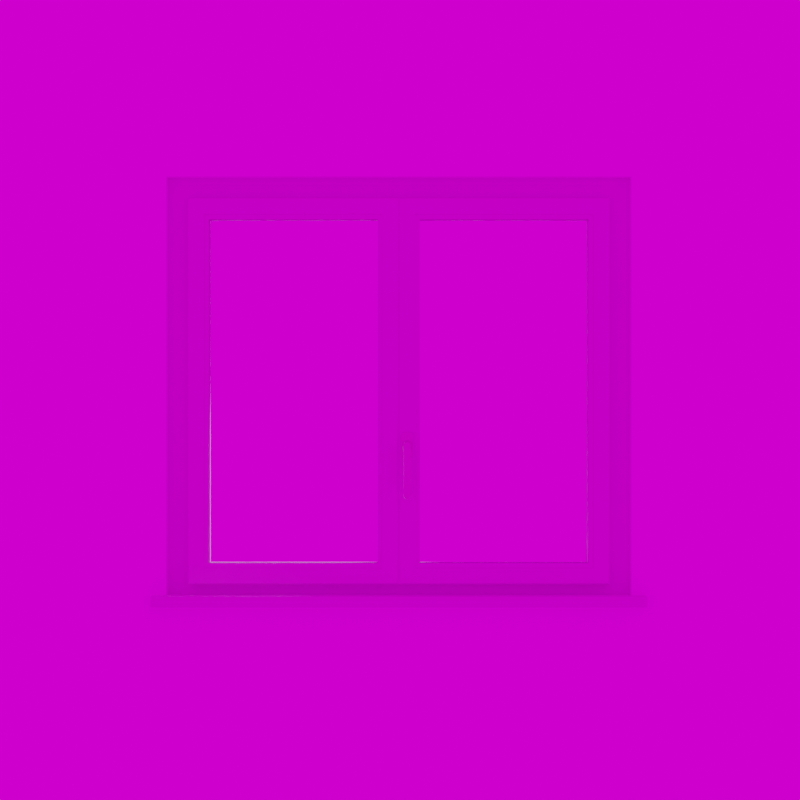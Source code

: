 # Source: synwin.blend  (saved by Blender 2.93.20; exported with 4.5.12 LTS)
import bpy
from mathutils import Matrix  # noqa: F401  (used for matrix-valued properties, if any)

bpy.ops.wm.read_factory_settings(use_empty=True)
scene = bpy.context.scene
scene.name = 'Scene'

# ---- collections
col_collection = bpy.data.collections.new('Collection'); scene.collection.children.link(col_collection)
col_archipack = bpy.data.collections.new('Archipack'); scene.collection.children.link(col_archipack)

# ---- images (referenced by path relative to the original .blend; pixels are not part of the script)
import os
ASSET_DIR = os.environ.get("B2B_ASSET_DIR", "")  # directory of the original .blend (textures are referenced by path, not embedded)
HERE = os.path.dirname(os.path.abspath(__file__))  # packed textures are extracted next to this script under _unpacked/

def load_image(name, relpath, width, height, colorspace="sRGB"):
    """Load a texture the original file referenced (path relative to the .blend, or extracted next to this script)."""
    p = next((c for c in (os.path.join(HERE, relpath), os.path.join(ASSET_DIR, relpath)) if relpath and os.path.exists(c)), "")
    if p:
        img = bpy.data.images.load(p, check_existing=True)
        img.name = name
    else:  # same state as the original file: an image datablock whose file is absent (Cycles renders it pink)
        img = bpy.data.images.new(name, width, height)
        img.source = "FILE"
        img.filepath = "//" + (relpath or name)
    img.colorspace_settings.name = colorspace
    return img
img_whitestuccowall03_4k_basecolor_png = load_image('WhiteStuccoWall03_4K_BaseColor.png', 'data/PBRS/walls/WhiteStuccoWall03_4K_BaseColor.png', 1024, 1024, 'sRGB')
img_cliffside_hdr = load_image('cliffside.hdr', 'cliffside.hdr', 1024, 1024, 'Linear Rec.709')

# ---- materials (node trees are filled in below, after node groups)
mat_window_inside = bpy.data.materials.new('Window_inside')
mat_window_inside.alpha_threshold = 0.0
mat_window_inside.pass_index = 14
mat_window_inside.roughness = 0.5
mat_window_outside = bpy.data.materials.new('Window_outside')
mat_window_outside.alpha_threshold = 0.0
mat_window_outside.pass_index = 16
mat_window_outside.roughness = 0.5
mat_window_glass = bpy.data.materials.new('Window_glass')
mat_window_glass.alpha_threshold = 0.0
mat_window_glass.pass_index = 13
mat_window_glass.diffuse_color = (0.6846, 0.8, 0.7175, 1.0)
mat_window_glass.roughness = 0.5
mat_window_glass.specular_intensity = 0.7971
mat_window_metal = bpy.data.materials.new('Window_metal')
mat_window_metal.alpha_threshold = 0.0
mat_window_metal.pass_index = 15
mat_window_metal.diffuse_color = (0.6846, 0.8, 0.7175, 1.0)
mat_window_metal.roughness = 0.5
mat_window_metal.specular_intensity = 0.7971
mat_window_stone = bpy.data.materials.new('Window_stone')
mat_window_stone.alpha_threshold = 0.0
mat_window_stone.pass_index = 17
mat_window_stone.roughness = 0.5
mat_window_blind = bpy.data.materials.new('Window_blind')
mat_window_blind.alpha_threshold = 0.0
mat_window_blind.pass_index = 12
mat_window_blind.diffuse_color = (0.2542, 0.0204, 0.0204, 1.0)
mat_window_blind.roughness = 0.5
mat_handle_inside = bpy.data.materials.new('Handle_inside')
mat_handle_inside.alpha_threshold = 0.0
mat_handle_inside.pass_index = 2
mat_handle_inside.diffuse_color = (0.6846, 0.8, 0.7175, 1.0)
mat_handle_inside.roughness = 0.5
mat_handle_inside.specular_intensity = 0.7971
mat_handle_outside = bpy.data.materials.new('Handle_outside')
mat_handle_outside.alpha_threshold = 0.0
mat_handle_outside.pass_index = 3
mat_handle_outside.diffuse_color = (0.6846, 0.8, 0.7175, 1.0)
mat_handle_outside.roughness = 0.5
mat_handle_outside.specular_intensity = 0.7971
mat_wall2_inside = bpy.data.materials.new('Wall2_inside')
mat_wall2_inside.alpha_threshold = 0.0
mat_wall2_inside.pass_index = 10
mat_wall2_inside.roughness = 0.5
mat_wall2_outside = bpy.data.materials.new('Wall2_outside')
mat_wall2_outside.alpha_threshold = 0.0
mat_wall2_outside.pass_index = 11
mat_wall2_outside.roughness = 0.5
mat_wall2_cuts = bpy.data.materials.new('Wall2_cuts')
mat_wall2_cuts.alpha_threshold = 0.0
mat_wall2_cuts.pass_index = 9
mat_wall2_cuts.roughness = 0.5
mat_wall2_alt1 = bpy.data.materials.new('Wall2_alt1')
mat_wall2_alt1.alpha_threshold = 0.0
mat_wall2_alt1.pass_index = 4
mat_wall2_alt1.roughness = 0.5
mat_wall2_alt2 = bpy.data.materials.new('Wall2_alt2')
mat_wall2_alt2.alpha_threshold = 0.0
mat_wall2_alt2.pass_index = 5
mat_wall2_alt2.roughness = 0.5
mat_wall2_alt3 = bpy.data.materials.new('Wall2_alt3')
mat_wall2_alt3.alpha_threshold = 0.0
mat_wall2_alt3.pass_index = 6
mat_wall2_alt3.roughness = 0.5
mat_wall2_alt4 = bpy.data.materials.new('Wall2_alt4')
mat_wall2_alt4.alpha_threshold = 0.0
mat_wall2_alt4.pass_index = 7
mat_wall2_alt4.roughness = 0.5
mat_wall2_alt5 = bpy.data.materials.new('Wall2_alt5')
mat_wall2_alt5.alpha_threshold = 0.0
mat_wall2_alt5.pass_index = 8
mat_wall2_alt5.roughness = 0.5

# ---- node groups
ng_auto_smooth = bpy.data.node_groups.new('Auto Smooth', 'GeometryNodeTree')
_s = ng_auto_smooth.interface.new_socket(name='Geometry', in_out='OUTPUT', socket_type='NodeSocketGeometry')
_s = ng_auto_smooth.interface.new_socket(name='Geometry', in_out='INPUT', socket_type='NodeSocketGeometry')
_s = ng_auto_smooth.interface.new_socket(name='Angle', in_out='INPUT', socket_type='NodeSocketFloat')
_s.subtype = 'ANGLE'
_s.min_value = 0.0
_s.max_value = 3.142
ng_auto_smooth.is_modifier = True
_N = ng_auto_smooth.nodes; _L = ng_auto_smooth.links
n0 = _N.new('NodeGroupOutput'); n0.name = 'Group Output'; n0.location = (480, -100)
n1 = _N.new('NodeGroupInput'); n1.name = 'Group Input'; n1.location = (-420, -300)
n2 = _N.new('NodeGroupInput'); n2.name = 'Group Input.001'; n2.location = (-60, -100)
n3 = _N.new('GeometryNodeSetShadeSmooth'); n3.name = 'Set Shade Smooth'; n3.location = (120, -100)
n3.domain = 'EDGE'
n4 = _N.new('GeometryNodeSetShadeSmooth'); n4.name = 'Set Shade Smooth.001'; n4.location = (300, -100)
n5 = _N.new('GeometryNodeInputMeshEdgeAngle'); n5.name = 'Edge Angle'; n5.location = (-420, -220)
n6 = _N.new('GeometryNodeInputEdgeSmooth'); n6.name = 'Is Edge Smooth'; n6.location = (-60, -160)
n7 = _N.new('GeometryNodeInputShadeSmooth'); n7.name = 'Is Face Smooth'; n7.location = (-240, -340)
n8 = _N.new('FunctionNodeBooleanMath'); n8.name = 'Boolean Math'; n8.location = (-60, -220)
n9 = _N.new('FunctionNodeCompare'); n9.name = 'Compare'; n9.location = (-240, -180)
n9.operation = 'LESS_EQUAL'
_L.new(n5.outputs[0], n9.inputs[0])
_L.new(n4.outputs[0], n0.inputs[0])
_L.new(n1.outputs[1], n9.inputs[1])
_L.new(n9.outputs[0], n8.inputs[0])
_L.new(n7.outputs[0], n8.inputs[1])
_L.new(n2.outputs[0], n3.inputs[0])
_L.new(n6.outputs[0], n3.inputs[1])
_L.new(n3.outputs[0], n4.inputs[0])
_L.new(n8.outputs[0], n3.inputs[2])
n0.is_active_output = True

# ---- material node trees
mat_window_inside.use_nodes = True; mat_window_inside.node_tree.nodes.clear()
_N = mat_window_inside.node_tree.nodes; _L = mat_window_inside.node_tree.links
n0 = _N.new('ShaderNodeOutputMaterial'); n0.name = 'Material Output'; n0.location = (300, 300)
n1 = _N.new('ShaderNodeBsdfDiffuse'); n1.name = 'Diffuse BSDF'; n1.location = (10, 300)
_L.new(n1.outputs[0], n0.inputs[0])
n0.is_active_output = True
mat_window_outside.use_nodes = True; mat_window_outside.node_tree.nodes.clear()
_N = mat_window_outside.node_tree.nodes; _L = mat_window_outside.node_tree.links
n0 = _N.new('ShaderNodeOutputMaterial'); n0.name = 'Material Output'; n0.location = (300, 300)
n1 = _N.new('ShaderNodeBsdfDiffuse'); n1.name = 'Diffuse BSDF'; n1.location = (10, 300)
_L.new(n1.outputs[0], n0.inputs[0])
n0.is_active_output = True
mat_window_glass.use_nodes = True; mat_window_glass.node_tree.nodes.clear()
_N = mat_window_glass.node_tree.nodes; _L = mat_window_glass.node_tree.links
n0 = _N.new('ShaderNodeOutputMaterial'); n0.name = 'Material Output'; n0.location = (47, 300)
n1 = _N.new('NodeUndefined'); n1.name = 'Output'; n1.location = (122, 615)
n2 = _N.new('NodeUndefined'); n2.name = 'Material'; n2.location = (-607, 605)
n2.inputs[0].default_value = (0.6846, 0.8, 0.7175, 1.0)
n2.inputs[1].default_value = (1.0, 1.0, 1.0, 1.0)
n2.inputs[2].default_value = 0.8
n2.inputs[3].default_value = (0.0, 0.0, 0.0)
n3 = _N.new('ShaderNodeBsdfGlass'); n3.name = 'Glass BSDF'; n3.location = (-408, 439)
n3.distribution = 'BECKMANN'
_L.new(n2.outputs[0], n1.inputs[0])
_L.new(n2.outputs[1], n1.inputs[1])
_L.new(n3.outputs[0], n0.inputs[0])
n0.is_active_output = True
mat_window_metal.use_nodes = True; mat_window_metal.node_tree.nodes.clear()
_N = mat_window_metal.node_tree.nodes; _L = mat_window_metal.node_tree.links
n0 = _N.new('ShaderNodeOutputMaterial'); n0.name = 'Material Output'; n0.location = (47, 300)
n1 = _N.new('NodeUndefined'); n1.name = 'Output'; n1.location = (122, 615)
n2 = _N.new('NodeUndefined'); n2.name = 'Material'; n2.location = (-607, 605)
n2.inputs[0].default_value = (0.6846, 0.8, 0.7175, 1.0)
n2.inputs[1].default_value = (1.0, 1.0, 1.0, 1.0)
n2.inputs[2].default_value = 0.8
n2.inputs[3].default_value = (0.0, 0.0, 0.0)
n3 = _N.new('ShaderNodeBsdfAnisotropic'); n3.name = 'Glossy BSDF'; n3.location = (-408, 439)
n3.distribution = 'GGX'
n3.inputs[0].default_value = (0.3687, 0.3687, 0.3687, 1.0)
n3.inputs[1].default_value = 0.5058
_L.new(n2.outputs[0], n1.inputs[0])
_L.new(n2.outputs[1], n1.inputs[1])
_L.new(n3.outputs[0], n0.inputs[0])
n0.is_active_output = True
mat_window_stone.use_nodes = True; mat_window_stone.node_tree.nodes.clear()
_N = mat_window_stone.node_tree.nodes; _L = mat_window_stone.node_tree.links
n0 = _N.new('ShaderNodeOutputMaterial'); n0.name = 'Material Output'; n0.location = (300, 300)
n1 = _N.new('ShaderNodeBsdfDiffuse'); n1.name = 'Diffuse BSDF'; n1.location = (10, 300)
_L.new(n1.outputs[0], n0.inputs[0])
n0.is_active_output = True
mat_window_blind.use_nodes = True; mat_window_blind.node_tree.nodes.clear()
_N = mat_window_blind.node_tree.nodes; _L = mat_window_blind.node_tree.links
n0 = _N.new('ShaderNodeOutputMaterial'); n0.name = 'Material Output'; n0.location = (300, 300)
n1 = _N.new('ShaderNodeBsdfDiffuse'); n1.name = 'Diffuse BSDF'; n1.location = (10, 300)
n1.inputs[0].default_value = (0.2542, 0.0204, 0.0204, 1.0)
_L.new(n1.outputs[0], n0.inputs[0])
n0.is_active_output = True
mat_handle_inside.use_nodes = True; mat_handle_inside.node_tree.nodes.clear()
_N = mat_handle_inside.node_tree.nodes; _L = mat_handle_inside.node_tree.links
n0 = _N.new('ShaderNodeOutputMaterial'); n0.name = 'Material Output'; n0.location = (47, 300)
n1 = _N.new('NodeUndefined'); n1.name = 'Output'; n1.location = (122, 615)
n2 = _N.new('ShaderNodeBsdfPrincipled'); n2.name = 'Principled BSDF'; n2.location = (-408, 439)
n2.width = 245
n2.distribution = 'GGX'
n2.subsurface_method = 'BURLEY'
n2.inputs[0].default_value = (0.7532, 0.8, 0.69, 1.0)
n2.inputs[1].default_value = 0.8465
n2.inputs[2].default_value = 0.2558
n2.inputs[9].default_value = (1.0, 1.0, 1.0)
n2.inputs[14].default_value = (0.981, 0.9846, 0.9761, 1.0)
n2.inputs[20].default_value = 0.0
n2.inputs[27].default_value = (0.0, 0.0, 0.0, 1.0)
n2.inputs[28].default_value = 1.0
n3 = _N.new('NodeUndefined'); n3.name = 'Material'; n3.location = (-607, 605)
n3.inputs[0].default_value = (0.6846, 0.8, 0.7175, 1.0)
n3.inputs[1].default_value = (1.0, 1.0, 1.0, 1.0)
n3.inputs[2].default_value = 0.8
n3.inputs[3].default_value = (0.0, 0.0, 0.0)
_L.new(n2.outputs[0], n0.inputs[0])
_L.new(n3.outputs[0], n1.inputs[0])
_L.new(n3.outputs[1], n1.inputs[1])
n0.is_active_output = True
mat_handle_outside.use_nodes = True; mat_handle_outside.node_tree.nodes.clear()
_N = mat_handle_outside.node_tree.nodes; _L = mat_handle_outside.node_tree.links
n0 = _N.new('ShaderNodeOutputMaterial'); n0.name = 'Material Output'; n0.location = (47, 300)
n1 = _N.new('NodeUndefined'); n1.name = 'Output'; n1.location = (122, 615)
n2 = _N.new('ShaderNodeBsdfPrincipled'); n2.name = 'Principled BSDF'; n2.location = (-408, 439)
n2.width = 245
n2.distribution = 'GGX'
n2.subsurface_method = 'BURLEY'
n2.inputs[0].default_value = (0.7532, 0.8, 0.69, 1.0)
n2.inputs[1].default_value = 0.8465
n2.inputs[2].default_value = 0.2558
n2.inputs[9].default_value = (1.0, 1.0, 1.0)
n2.inputs[14].default_value = (0.981, 0.9846, 0.9761, 1.0)
n2.inputs[20].default_value = 0.0
n2.inputs[27].default_value = (0.0, 0.0, 0.0, 1.0)
n2.inputs[28].default_value = 1.0
n3 = _N.new('NodeUndefined'); n3.name = 'Material'; n3.location = (-607, 605)
n3.inputs[0].default_value = (0.6846, 0.8, 0.7175, 1.0)
n3.inputs[1].default_value = (1.0, 1.0, 1.0, 1.0)
n3.inputs[2].default_value = 0.8
n3.inputs[3].default_value = (0.0, 0.0, 0.0)
_L.new(n2.outputs[0], n0.inputs[0])
_L.new(n3.outputs[0], n1.inputs[0])
_L.new(n3.outputs[1], n1.inputs[1])
n0.is_active_output = True
mat_wall2_inside.use_nodes = True; mat_wall2_inside.node_tree.nodes.clear()
_N = mat_wall2_inside.node_tree.nodes; _L = mat_wall2_inside.node_tree.links
n0 = _N.new('ShaderNodeOutputMaterial'); n0.name = 'Material Output'; n0.location = (300, 300)
n1 = _N.new('ShaderNodeBsdfDiffuse'); n1.name = 'Diffuse BSDF'; n1.location = (10, 300)
_L.new(n1.outputs[0], n0.inputs[0])
n0.is_active_output = True
mat_wall2_outside.use_nodes = True; mat_wall2_outside.node_tree.nodes.clear()
_N = mat_wall2_outside.node_tree.nodes; _L = mat_wall2_outside.node_tree.links
n0 = _N.new('ShaderNodeOutputMaterial'); n0.name = 'Material Output'; n0.location = (0, 0)
n1 = _N.new('ShaderNodeBsdfPrincipled'); n1.name = 'Principled BSDF'; n1.location = (0, 0)
n1.distribution = 'GGX'
n1.subsurface_method = 'BURLEY'
n1.inputs[3].default_value = 1.45
n1.inputs[27].default_value = (0.0, 0.0, 0.0, 1.0)
n1.inputs[28].default_value = 1.0
n2 = _N.new('ShaderNodeTexImage'); n2.name = 'Albedo'; n2.location = (0, 0)
n2.image = img_whitestuccowall03_4k_basecolor_png
_L.new(n1.outputs[0], n0.inputs[0])
_L.new(n2.outputs[0], n1.inputs[0])
n0.is_active_output = True
mat_wall2_cuts.use_nodes = True; mat_wall2_cuts.node_tree.nodes.clear()
_N = mat_wall2_cuts.node_tree.nodes; _L = mat_wall2_cuts.node_tree.links
n0 = _N.new('ShaderNodeOutputMaterial'); n0.name = 'Material Output'; n0.location = (300, 300)
n1 = _N.new('ShaderNodeBsdfDiffuse'); n1.name = 'Diffuse BSDF'; n1.location = (10, 300)
_L.new(n1.outputs[0], n0.inputs[0])
n0.is_active_output = True
mat_wall2_alt1.use_nodes = True; mat_wall2_alt1.node_tree.nodes.clear()
_N = mat_wall2_alt1.node_tree.nodes; _L = mat_wall2_alt1.node_tree.links
n0 = _N.new('ShaderNodeOutputMaterial'); n0.name = 'Material Output'; n0.location = (300, 300)
n1 = _N.new('ShaderNodeBsdfDiffuse'); n1.name = 'Diffuse BSDF'; n1.location = (10, 300)
_L.new(n1.outputs[0], n0.inputs[0])
n0.is_active_output = True
mat_wall2_alt2.use_nodes = True; mat_wall2_alt2.node_tree.nodes.clear()
_N = mat_wall2_alt2.node_tree.nodes; _L = mat_wall2_alt2.node_tree.links
n0 = _N.new('ShaderNodeOutputMaterial'); n0.name = 'Material Output'; n0.location = (300, 300)
n1 = _N.new('ShaderNodeBsdfDiffuse'); n1.name = 'Diffuse BSDF'; n1.location = (10, 300)
_L.new(n1.outputs[0], n0.inputs[0])
n0.is_active_output = True
mat_wall2_alt3.use_nodes = True; mat_wall2_alt3.node_tree.nodes.clear()
_N = mat_wall2_alt3.node_tree.nodes; _L = mat_wall2_alt3.node_tree.links
n0 = _N.new('ShaderNodeOutputMaterial'); n0.name = 'Material Output'; n0.location = (300, 300)
n1 = _N.new('ShaderNodeBsdfDiffuse'); n1.name = 'Diffuse BSDF'; n1.location = (10, 300)
_L.new(n1.outputs[0], n0.inputs[0])
n0.is_active_output = True
mat_wall2_alt4.use_nodes = True; mat_wall2_alt4.node_tree.nodes.clear()
_N = mat_wall2_alt4.node_tree.nodes; _L = mat_wall2_alt4.node_tree.links
n0 = _N.new('ShaderNodeOutputMaterial'); n0.name = 'Material Output'; n0.location = (300, 300)
n1 = _N.new('ShaderNodeBsdfDiffuse'); n1.name = 'Diffuse BSDF'; n1.location = (10, 300)
_L.new(n1.outputs[0], n0.inputs[0])
n0.is_active_output = True
mat_wall2_alt5.use_nodes = True; mat_wall2_alt5.node_tree.nodes.clear()
_N = mat_wall2_alt5.node_tree.nodes; _L = mat_wall2_alt5.node_tree.links
n0 = _N.new('ShaderNodeOutputMaterial'); n0.name = 'Material Output'; n0.location = (300, 300)
n1 = _N.new('ShaderNodeBsdfDiffuse'); n1.name = 'Diffuse BSDF'; n1.location = (10, 300)
_L.new(n1.outputs[0], n0.inputs[0])
n0.is_active_output = True

# ---- world
world_world = bpy.data.worlds.new('World'); scene.world = world_world
world_world.use_nodes = True; world_world.node_tree.nodes.clear()
_N = world_world.node_tree.nodes; _L = world_world.node_tree.links
n0 = _N.new('ShaderNodeOutputWorld'); n0.name = 'World Output'; n0.location = (315, 359)
n1 = _N.new('ShaderNodeBackground'); n1.name = 'Background'; n1.location = (151, 209)
n1.inputs[0].default_value = (0.05088, 0.05088, 0.05088, 1.0)
n2 = _N.new('ShaderNodeTexCoord'); n2.name = 'Texture Coordinate'; n2.location = (-588, 403)
n3 = _N.new('ShaderNodeMapping'); n3.name = 'Mapping'; n3.location = (-379, 442)
n3.inputs[2].default_value = (0.0, 0.0, 0.2182)
n4 = _N.new('ShaderNodeTexEnvironment'); n4.name = 'Environment Texture'; n4.location = (-150, 480)
n4.image = img_cliffside_hdr
_L.new(n4.outputs[0], n0.inputs[0])
_L.new(n2.outputs[0], n3.inputs[0])
_L.new(n3.outputs[0], n4.inputs[0])
n0.is_active_output = True
world_world.color = (0.05088, 0.05088, 0.05088)
world_world.use_sun_shadow = False
world_world.sun_shadow_jitter_overblur = 0.0

# ---- cameras
cam_camera = bpy.data.cameras.new('Camera')
cam_camera.clip_end = 100.0
cam_camera.lens = 88.0
cam_camera.ortho_scale = 7.314

# ---- lights
light_light = bpy.data.lights.new('Light', 'POINT')
light_light.transmission_factor = 0.0
light_light.energy = 1000.0
light_light.shadow_soft_size = 0.1
light_light.shadow_maximum_resolution = 0.006
light_light.use_absolute_resolution = True

# ---- meshes
me_archipack_snap_helper = bpy.data.meshes.new('Archipack_snap_helper')
me_archipack_snap_helper.from_pydata([(0.0, 0.0, 0.0)], [], [])
me_archipack_snap_helper.use_remesh_fix_poles = True
me_archipack_snap_helper.use_remesh_preserve_attributes = False
me_archipack_snap_helper.update()
me_window = bpy.data.meshes.new('Window')
me_window.from_pydata([(-0.6605, 0.0, 0.94), (-0.6605, 0.06, 0.94), (-0.6005, 0.06, 1.0), (-0.6005, 0.03, 1.0), (-0.5705, 0.03, 1.03), (-0.5705, 0.0, 1.03), (-0.6605, 0.0, 2.16), (-0.6605, 0.06, 2.16), (-0.6005, 0.06, 2.1), (-0.6005, 0.03, 2.1), (-0.5705, 0.03, 2.07), (-0.5705, 0.0, 2.07), (0.6605, 0.0, 2.16), (0.6605, 0.06, 2.16), (0.6005, 0.06, 2.1), (0.6005, 0.03, 2.1), (0.5705, 0.03, 2.07), (0.5705, 0.0, 2.07), (0.6605, 0.0, 0.94), (0.6605, 0.06, 0.94), (0.6005, 0.06, 1.0), (0.6005, 0.03, 1.0), (0.5705, 0.03, 1.03), (0.5705, 0.0, 1.03), (-0.6405, -0.14, 1.0), (-0.6405, -0.049, 1.0), (-0.6405, -0.009, 1.018), (-0.6405, 0.001, 1.018), (-0.6405, 0.001, 0.97), (-0.6405, -0.14, 0.97), (0.6405, -0.14, 1.0), (0.6405, -0.049, 1.0), (0.6405, -0.009, 1.018), (0.6405, 0.001, 1.018), (0.6405, 0.001, 0.97), (0.6405, -0.14, 0.97), (-0.7005, 0.14, 0.94), (-0.7005, 0.06, 0.94), (-0.7005, 0.06, 0.97), (-0.7005, 0.14, 0.97), (0.7005, 0.14, 0.94), (0.7005, 0.06, 0.94), (0.7005, 0.06, 0.97), (0.7005, 0.14, 0.97)], [], [(6, 7, 1, 0), (7, 8, 2, 1), (8, 9, 3, 2), (9, 10, 4, 3), (10, 11, 5, 4), (11, 6, 0, 5), (12, 13, 7, 6), (13, 14, 8, 7), (14, 15, 9, 8), (15, 16, 10, 9), (16, 17, 11, 10), (17, 12, 6, 11), (18, 19, 13, 12), (19, 20, 14, 13), (20, 21, 15, 14), (21, 22, 16, 15), (22, 23, 17, 16), (23, 18, 12, 17), (0, 1, 19, 18), (1, 2, 20, 19), (2, 3, 21, 20), (3, 4, 22, 21), (4, 5, 23, 22), (5, 0, 18, 23), (30, 31, 25, 24), (31, 32, 26, 25), (32, 33, 27, 26), (33, 34, 28, 27), (34, 35, 29, 28), (35, 30, 24, 29), (24, 25, 26, 27, 28, 29), (35, 34, 33, 32, 31, 30), (40, 41, 37, 36), (41, 42, 38, 37), (42, 43, 39, 38), (43, 40, 36, 39), (36, 37, 38, 39), (43, 42, 41, 40)])
me_window.polygons.foreach_set('use_smooth', [True] * 38)
me_window.polygons.foreach_set('material_index', [1, 1, 1, 1, 0, 0, 1, 1, 1, 1, 0, 0, 1, 1, 1, 1, 0, 0, 1, 1, 1, 1, 0, 0, 4, 3, 3, 4, 4, 4, 4, 4, 1, 1, 1, 1, 1, 1])
_uv = me_window.uv_layers.new(name='UVMap')
_uv.uv.foreach_set('vector', [0.0, 1.1, 0.06, 1.1, 0.06, 0.0, 0.0, 0.0, 0.06, 1.1, 0.12, 1.1, 0.12, 0.0, 0.06, 0.0, 0.12, 1.1, 0.15, 1.1, 0.15, 0.0, 0.12, 0.0, 0.15, 1.1, 0.18, 1.1, 0.18, 0.0, 0.15, 0.0, 0.18, 1.1, 0.21, 1.1, 0.21, 0.0, 0.18, 0.0, 0.21, 1.1, 0.3, 1.1, 0.3, 0.0, 0.21, 0.0, 0.0, 2.301, 0.06, 2.301, 0.06, 1.1, 0.0, 1.1, 0.06, 2.301, 0.12, 2.301, 0.12, 1.1, 0.06, 1.1, 0.12, 2.301, 0.15, 2.301, 0.15, 1.1, 0.12, 1.1, 0.15, 2.301, 0.18, 2.301, 0.18, 1.1, 0.15, 1.1, 0.18, 2.301, 0.21, 2.301, 0.21, 1.1, 0.18, 1.1, 0.21, 2.301, 0.3, 2.301, 0.3, 1.1, 0.21, 1.1, 0.0, 3.401, 0.06, 3.401, 0.06, 2.301, 0.0, 2.301, 0.06, 3.401, 0.12, 3.401, 0.12, 2.301, 0.06, 2.301, 0.12, 3.401, 0.15, 3.401, 0.15, 2.301, 0.12, 2.301, 0.15, 3.401, 0.18, 3.401, 0.18, 2.301, 0.15, 2.301, 0.18, 3.401, 0.21, 3.401, 0.21, 2.301, 0.18, 2.301, 0.21, 3.401, 0.3, 3.401, 0.3, 2.301, 0.21, 2.301, 0.0, 4.602, 0.06, 4.602, 0.06, 3.401, 0.0, 3.401, 0.06, 4.602, 0.12, 4.602, 0.12, 3.401, 0.06, 3.401, 0.12, 4.602, 0.15, 4.602, 0.15, 3.401, 0.12, 3.401, 0.15, 4.602, 0.18, 4.602, 0.18, 3.401, 0.15, 3.401, 0.18, 4.602, 0.21, 4.602, 0.21, 3.401, 0.18, 3.401, 0.21, 4.602, 0.3, 4.602, 0.3, 3.401, 0.21, 3.401, 0.0, 1.1, 0.091, 1.1, 0.091, 0.0, 0.0, 0.0, 0.091, 1.1, 0.1349, 1.1, 0.1349, 0.0, 0.091, 0.0, 0.1349, 1.1, 0.1449, 1.1, 0.1449, 0.0, 0.1349, 0.0, 0.1449, 1.1, 0.1929, 1.1, 0.1929, 0.0, 0.1449, 0.0, 0.1929, 1.1, 0.3339, 1.1, 0.3339, 0.0, 0.1929, 0.0, 0.3339, 1.1, 0.3639, 1.1, 0.3639, 0.0, 0.3339, 0.0, 0.0, -0.14, 0.0, -0.049, 0.018, -0.009, 0.018, 0.001, -0.03, 0.001, -0.03, -0.14, -0.03, -0.14, -0.03, 0.001, 0.018, 0.001, 0.018, -0.009, 0.0, -0.049, 0.0, -0.14, 0.0, 1.1, 0.08, 1.1, 0.08, 0.0, 0.0, 0.0, 0.08, 1.1, 0.11, 1.1, 0.11, 0.0, 0.08, 0.0, 0.11, 1.1, 0.19, 1.1, 0.19, 0.0, 0.11, 0.0, 0.19, 1.1, 0.22, 1.1, 0.22, 0.0, 0.19, 0.0, -0.06, 0.14, -0.06, 0.06, -0.03, 0.06, -0.03, 0.14, -0.03, 0.14, -0.03, 0.06, -0.06, 0.06, -0.06, 0.14])
me_window.materials.append(mat_window_inside)
me_window.materials.append(mat_window_outside)
me_window.materials.append(mat_window_glass)
me_window.materials.append(mat_window_metal)
me_window.materials.append(mat_window_stone)
me_window.materials.append(mat_window_blind)
me_window.use_remesh_fix_poles = True
me_window.use_remesh_preserve_attributes = False
me_window.update()
me_window_panel = bpy.data.meshes.new('Window Panel')
me_window_panel.from_pydata([(0.004, -0.06, 0.004), (0.0, -0.056, 0.0), (0.0, -0.03, 0.0), (0.0, -0.004, 0.0), (0.004, 0.0, 0.004), (0.045, 0.0, 0.045), (0.045, -0.004, 0.045), (0.06, -0.004, 0.06), (0.06, -0.025, 0.06), (0.06, -0.035, 0.06), (0.06, -0.056, 0.06), (0.045, -0.056, 0.045), (0.045, -0.06, 0.045), (0.004, -0.06, 1.096), (0.0, -0.056, 1.1), (0.0, -0.03, 1.1), (0.0, -0.004, 1.1), (0.004, 0.0, 1.096), (0.045, 0.0, 1.055), (0.045, -0.004, 1.055), (0.06, -0.004, 1.04), (0.06, -0.025, 1.04), (0.06, -0.035, 1.04), (0.06, -0.056, 1.04), (0.045, -0.056, 1.055), (0.045, -0.06, 1.055), (0.5965, -0.06, 1.096), (0.6005, -0.056, 1.1), (0.6005, -0.03, 1.1), (0.6005, -0.004, 1.1), (0.5965, 0.0, 1.096), (0.5555, 0.0, 1.055), (0.5555, -0.004, 1.055), (0.5405, -0.004, 1.04), (0.5405, -0.025, 1.04), (0.5405, -0.035, 1.04), (0.5405, -0.056, 1.04), (0.5555, -0.056, 1.055), (0.5555, -0.06, 1.055), (0.5965, -0.06, 0.004), (0.6005, -0.056, 0.0), (0.6005, -0.03, 0.0), (0.6005, -0.004, 0.0), (0.5965, 0.0, 0.004), (0.5555, 0.0, 0.045), (0.5555, -0.004, 0.045), (0.5405, -0.004, 0.06), (0.5405, -0.025, 0.06), (0.5405, -0.035, 0.06), (0.5405, -0.056, 0.06), (0.5555, -0.056, 0.045), (0.5555, -0.06, 0.045)], [], [(13, 14, 1, 0), (14, 15, 2, 1), (15, 16, 3, 2), (16, 17, 4, 3), (17, 18, 5, 4), (18, 19, 6, 5), (19, 20, 7, 6), (20, 21, 8, 7), (21, 22, 9, 8), (22, 23, 10, 9), (23, 24, 11, 10), (24, 25, 12, 11), (25, 13, 0, 12), (26, 27, 14, 13), (27, 28, 15, 14), (28, 29, 16, 15), (29, 30, 17, 16), (30, 31, 18, 17), (31, 32, 19, 18), (32, 33, 20, 19), (33, 34, 21, 20), (34, 35, 22, 21), (35, 36, 23, 22), (36, 37, 24, 23), (37, 38, 25, 24), (38, 26, 13, 25), (39, 40, 27, 26), (40, 41, 28, 27), (41, 42, 29, 28), (42, 43, 30, 29), (43, 44, 31, 30), (44, 45, 32, 31), (45, 46, 33, 32), (46, 47, 34, 33), (47, 48, 35, 34), (48, 49, 36, 35), (49, 50, 37, 36), (50, 51, 38, 37), (51, 39, 26, 38), (0, 1, 40, 39), (1, 2, 41, 40), (2, 3, 42, 41), (3, 4, 43, 42), (4, 5, 44, 43), (5, 6, 45, 44), (6, 7, 46, 45), (7, 8, 47, 46), (8, 9, 48, 47), (9, 10, 49, 48), (10, 11, 50, 49), (11, 12, 51, 50), (12, 0, 39, 51), (8, 21, 34, 47), (48, 35, 22, 9)])
me_window_panel.polygons.foreach_set('use_smooth', [True] * 54)
me_window_panel.polygons.foreach_set('material_index', [0, 0, 1, 1, 1, 1, 1, 1, 1, 0, 0, 0, 0, 0, 0, 1, 1, 1, 1, 1, 1, 1, 0, 0, 0, 0, 0, 0, 1, 1, 1, 1, 1, 1, 1, 0, 0, 0, 0, 0, 0, 1, 1, 1, 1, 1, 1, 1, 0, 0, 0, 0, 2, 2])
_uv = me_window_panel.uv_layers.new(name='UVMap')
_uv.uv.foreach_set('vector', [0.0, 1.1, 0.005657, 1.1, 0.005657, 0.0, 0.0, 0.0, 0.005657, 1.1, 0.03166, 1.1, 0.03166, 0.0, 0.005657, 0.0, 0.03166, 1.1, 0.05766, 1.1, 0.05766, 0.0, 0.03166, 0.0, 0.05766, 1.1, 0.06331, 1.1, 0.06331, 0.0, 0.05766, 0.0, 0.06331, 1.1, 0.1043, 1.1, 0.1043, 0.0, 0.06331, 0.0, 0.1043, 1.1, 0.1083, 1.1, 0.1083, 0.0, 0.1043, 0.0, 0.1083, 1.1, 0.1233, 1.1, 0.1233, 0.0, 0.1083, 0.0, 0.1233, 1.1, 0.1443, 1.1, 0.1443, 0.0, 0.1233, 0.0, 0.1443, 1.1, 0.1543, 1.1, 0.1543, 0.0, 0.1443, 0.0, 0.1543, 1.1, 0.1753, 1.1, 0.1753, 0.0, 0.1543, 0.0, 0.1753, 1.1, 0.1903, 1.1, 0.1903, 0.0, 0.1753, 0.0, 0.1903, 1.1, 0.1943, 1.1, 0.1943, 0.0, 0.1903, 0.0, 0.1943, 1.1, 0.2353, 1.1, 0.2353, 0.0, 0.1943, 0.0, 0.0, 1.701, 0.005657, 1.701, 0.005657, 1.1, 0.0, 1.1, 0.005657, 1.701, 0.03166, 1.701, 0.03166, 1.1, 0.005657, 1.1, 0.03166, 1.701, 0.05766, 1.701, 0.05766, 1.1, 0.03166, 1.1, 0.05766, 1.701, 0.06331, 1.701, 0.06331, 1.1, 0.05766, 1.1, 0.06331, 1.701, 0.1043, 1.701, 0.1043, 1.1, 0.06331, 1.1, 0.1043, 1.701, 0.1083, 1.701, 0.1083, 1.1, 0.1043, 1.1, 0.1083, 1.701, 0.1233, 1.701, 0.1233, 1.1, 0.1083, 1.1, 0.1233, 1.701, 0.1443, 1.701, 0.1443, 1.1, 0.1233, 1.1, 0.1443, 1.701, 0.1543, 1.701, 0.1543, 1.1, 0.1443, 1.1, 0.1543, 1.701, 0.1753, 1.701, 0.1753, 1.1, 0.1543, 1.1, 0.1753, 1.701, 0.1903, 1.701, 0.1903, 1.1, 0.1753, 1.1, 0.1903, 1.701, 0.1943, 1.701, 0.1943, 1.1, 0.1903, 1.1, 0.1943, 1.701, 0.2353, 1.701, 0.2353, 1.1, 0.1943, 1.1, 0.0, 2.801, 0.005657, 2.801, 0.005657, 1.701, 0.0, 1.701, 0.005657, 2.801, 0.03166, 2.801, 0.03166, 1.701, 0.005657, 1.701, 0.03166, 2.801, 0.05766, 2.801, 0.05766, 1.701, 0.03166, 1.701, 0.05766, 2.801, 0.06331, 2.801, 0.06331, 1.701, 0.05766, 1.701, 0.06331, 2.801, 0.1043, 2.801, 0.1043, 1.701, 0.06331, 1.701, 0.1043, 2.801, 0.1083, 2.801, 0.1083, 1.701, 0.1043, 1.701, 0.1083, 2.801, 0.1233, 2.801, 0.1233, 1.701, 0.1083, 1.701, 0.1233, 2.801, 0.1443, 2.801, 0.1443, 1.701, 0.1233, 1.701, 0.1443, 2.801, 0.1543, 2.801, 0.1543, 1.701, 0.1443, 1.701, 0.1543, 2.801, 0.1753, 2.801, 0.1753, 1.701, 0.1543, 1.701, 0.1753, 2.801, 0.1903, 2.801, 0.1903, 1.701, 0.1753, 1.701, 0.1903, 2.801, 0.1943, 2.801, 0.1943, 1.701, 0.1903, 1.701, 0.1943, 2.801, 0.2353, 2.801, 0.2353, 1.701, 0.1943, 1.701, 0.0, 3.401, 0.005657, 3.401, 0.005657, 2.801, 0.0, 2.801, 0.005657, 3.401, 0.03166, 3.401, 0.03166, 2.801, 0.005657, 2.801, 0.03166, 3.401, 0.05766, 3.401, 0.05766, 2.801, 0.03166, 2.801, 0.05766, 3.401, 0.06331, 3.401, 0.06331, 2.801, 0.05766, 2.801, 0.06331, 3.401, 0.1043, 3.401, 0.1043, 2.801, 0.06331, 2.801, 0.1043, 3.401, 0.1083, 3.401, 0.1083, 2.801, 0.1043, 2.801, 0.1083, 3.401, 0.1233, 3.401, 0.1233, 2.801, 0.1083, 2.801, 0.1233, 3.401, 0.1443, 3.401, 0.1443, 2.801, 0.1233, 2.801, 0.1443, 3.401, 0.1543, 3.401, 0.1543, 2.801, 0.1443, 2.801, 0.1543, 3.401, 0.1753, 3.401, 0.1753, 2.801, 0.1543, 2.801, 0.1753, 3.401, 0.1903, 3.401, 0.1903, 2.801, 0.1753, 2.801, 0.1903, 3.401, 0.1943, 3.401, 0.1943, 2.801, 0.1903, 2.801, 0.1943, 3.401, 0.2353, 3.401, 0.2353, 2.801, 0.1943, 2.801, 0.06, 0.06, 0.06, 1.04, 0.5405, 1.04, 0.5405, 0.06, 0.5405, 0.06, 0.5405, 1.04, 0.06, 1.04, 0.06, 0.06])
me_window_panel.materials.append(mat_window_inside)
me_window_panel.materials.append(mat_window_outside)
me_window_panel.materials.append(mat_window_glass)
me_window_panel.materials.append(mat_window_metal)
me_window_panel.materials.append(mat_window_stone)
me_window_panel.materials.append(mat_window_blind)
me_window_panel.use_remesh_fix_poles = True
me_window_panel.use_remesh_preserve_attributes = False
me_window_panel.update()
me_handle = bpy.data.meshes.new('Handle')
me_handle.from_pydata([(-0.01, 0.003, 0.011), (-0.013, 0.0, -0.042), (-0.018, 0.003, 0.03), (-0.01, 0.003, -0.01), (-0.018, 0.003, -0.038), (0.01, 0.003, 0.011), (0.018, 0.003, 0.03), (0.018, 0.003, -0.038), (0.01, 0.003, -0.01), (-0.018, 0.004, -0.038), (-0.018, 0.004, 0.03), (0.018, 0.004, -0.038), (0.018, 0.004, 0.03), (-0.01, 0.039, -0.01), (-0.01, 0.025, 0.011), (0.01, 0.036, -0.01), (0.01, 0.025, 0.011), (-0.017, 0.049, -0.01), (-0.01, 0.034, 0.011), (0.017, 0.049, -0.01), (0.01, 0.034, 0.011), (0.0, 0.041, -0.048), (0.013, 0.003, 0.033), (0.019, 0.057, -0.048), (-0.019, 0.057, -0.048), (-0.018, 0.0, 0.03), (0.013, 0.0, -0.042), (0.013, 0.004, -0.042), (-0.018, 0.0, -0.038), (0.018, 0.0, 0.03), (0.018, 0.0, -0.038), (0.001, 0.041, -0.126), (-0.013, 0.004, 0.033), (0.019, 0.056, -0.126), (-0.019, 0.056, -0.126), (0.001, 0.036, -0.16), (-0.013, 0.003, 0.033), (0.019, 0.051, -0.16), (-0.019, 0.051, -0.16), (-0.01, 0.006, 0.011), (0.01, 0.006, 0.011), (0.01, 0.006, -0.01), (-0.01, 0.006, -0.01), (-0.01, 0.025, 0.011), (0.01, 0.025, 0.011), (0.01, 0.035, -0.01), (-0.01, 0.038, -0.01), (0.013, 0.003, -0.042), (-0.013, 0.0, 0.033), (-0.013, 0.004, -0.042), (-0.013, 0.003, -0.042), (0.013, 0.004, 0.033), (0.013, 0.0, 0.033)], [], [(4, 2, 10, 9), (6, 12, 51, 22), (10, 2, 36, 32), (2, 25, 48, 36), (27, 47, 50, 49), (7, 30, 26, 47), (28, 4, 50, 1), (12, 10, 32, 51), (16, 14, 43, 44), (9, 10, 0, 3), (12, 11, 8, 5), (11, 9, 3, 8), (10, 12, 5, 0), (23, 24, 17, 19), (15, 16, 44, 45), (13, 15, 45, 46), (14, 13, 46, 43), (20, 19, 17, 18), (18, 17, 13, 14), (20, 18, 14, 16), (19, 20, 16, 15), (31, 33, 23, 21), (21, 15, 13), (24, 21, 13, 17), (21, 23, 19, 15), (9, 11, 27, 49), (26, 1, 50, 47), (4, 9, 49, 50), (29, 6, 22, 52), (35, 37, 33, 31), (48, 52, 22, 36), (34, 31, 21, 24), (33, 34, 24, 23), (38, 37, 35), (22, 51, 32, 36), (38, 35, 31, 34), (37, 38, 34, 33), (39, 42, 3, 0), (42, 41, 8, 3), (41, 40, 5, 8), (40, 39, 0, 5), (43, 46, 42, 39), (46, 45, 41, 42), (45, 44, 40, 41), (44, 43, 39, 40), (28, 25, 2, 4), (12, 6, 7, 11), (7, 6, 29, 30), (11, 7, 47, 27)])
me_handle.polygons.foreach_set('use_smooth', [True] * 49)
me_handle.materials.append(mat_handle_inside)
me_handle.materials.append(mat_handle_outside)
me_handle.use_remesh_fix_poles = True
me_handle.use_remesh_preserve_attributes = False
me_handle.update()
me_window_panel_001 = bpy.data.meshes.new('Window Panel.001')
me_window_panel_001.from_pydata([(-0.5965, -0.06, 0.004), (-0.6005, -0.056, 0.0), (-0.6005, -0.03, 0.0), (-0.6005, -0.004, 0.0), (-0.5965, 0.0, 0.004), (-0.5555, 0.0, 0.045), (-0.5555, -0.004, 0.045), (-0.5405, -0.004, 0.06), (-0.5405, -0.025, 0.06), (-0.5405, -0.035, 0.06), (-0.5405, -0.056, 0.06), (-0.5555, -0.056, 0.045), (-0.5555, -0.06, 0.045), (-0.5965, -0.06, 1.096), (-0.6005, -0.056, 1.1), (-0.6005, -0.03, 1.1), (-0.6005, -0.004, 1.1), (-0.5965, 0.0, 1.096), (-0.5555, 0.0, 1.055), (-0.5555, -0.004, 1.055), (-0.5405, -0.004, 1.04), (-0.5405, -0.025, 1.04), (-0.5405, -0.035, 1.04), (-0.5405, -0.056, 1.04), (-0.5555, -0.056, 1.055), (-0.5555, -0.06, 1.055), (-0.004, -0.06, 1.096), (0.0, -0.056, 1.1), (0.0, -0.03, 1.1), (0.0, -0.004, 1.1), (-0.004, 0.0, 1.096), (-0.045, 0.0, 1.055), (-0.045, -0.004, 1.055), (-0.06, -0.004, 1.04), (-0.06, -0.025, 1.04), (-0.06, -0.035, 1.04), (-0.06, -0.056, 1.04), (-0.045, -0.056, 1.055), (-0.045, -0.06, 1.055), (-0.004, -0.06, 0.004), (0.0, -0.056, 0.0), (0.0, -0.03, 0.0), (0.0, -0.004, 0.0), (-0.004, 0.0, 0.004), (-0.045, 0.0, 0.045), (-0.045, -0.004, 0.045), (-0.06, -0.004, 0.06), (-0.06, -0.025, 0.06), (-0.06, -0.035, 0.06), (-0.06, -0.056, 0.06), (-0.045, -0.056, 0.045), (-0.045, -0.06, 0.045)], [], [(13, 14, 1, 0), (14, 15, 2, 1), (15, 16, 3, 2), (16, 17, 4, 3), (17, 18, 5, 4), (18, 19, 6, 5), (19, 20, 7, 6), (20, 21, 8, 7), (21, 22, 9, 8), (22, 23, 10, 9), (23, 24, 11, 10), (24, 25, 12, 11), (25, 13, 0, 12), (26, 27, 14, 13), (27, 28, 15, 14), (28, 29, 16, 15), (29, 30, 17, 16), (30, 31, 18, 17), (31, 32, 19, 18), (32, 33, 20, 19), (33, 34, 21, 20), (34, 35, 22, 21), (35, 36, 23, 22), (36, 37, 24, 23), (37, 38, 25, 24), (38, 26, 13, 25), (39, 40, 27, 26), (40, 41, 28, 27), (41, 42, 29, 28), (42, 43, 30, 29), (43, 44, 31, 30), (44, 45, 32, 31), (45, 46, 33, 32), (46, 47, 34, 33), (47, 48, 35, 34), (48, 49, 36, 35), (49, 50, 37, 36), (50, 51, 38, 37), (51, 39, 26, 38), (0, 1, 40, 39), (1, 2, 41, 40), (2, 3, 42, 41), (3, 4, 43, 42), (4, 5, 44, 43), (5, 6, 45, 44), (6, 7, 46, 45), (7, 8, 47, 46), (8, 9, 48, 47), (9, 10, 49, 48), (10, 11, 50, 49), (11, 12, 51, 50), (12, 0, 39, 51), (8, 21, 34, 47), (48, 35, 22, 9)])
me_window_panel_001.polygons.foreach_set('use_smooth', [True] * 54)
me_window_panel_001.polygons.foreach_set('material_index', [0, 0, 1, 1, 1, 1, 1, 1, 1, 0, 0, 0, 0, 0, 0, 1, 1, 1, 1, 1, 1, 1, 0, 0, 0, 0, 0, 0, 1, 1, 1, 1, 1, 1, 1, 0, 0, 0, 0, 0, 0, 1, 1, 1, 1, 1, 1, 1, 0, 0, 0, 0, 2, 2])
_uv = me_window_panel_001.uv_layers.new(name='UVMap')
_uv.uv.foreach_set('vector', [0.0, 1.1, 0.005657, 1.1, 0.005657, 0.0, 0.0, 0.0, 0.005657, 1.1, 0.03166, 1.1, 0.03166, 0.0, 0.005657, 0.0, 0.03166, 1.1, 0.05766, 1.1, 0.05766, 0.0, 0.03166, 0.0, 0.05766, 1.1, 0.06331, 1.1, 0.06331, 0.0, 0.05766, 0.0, 0.06331, 1.1, 0.1043, 1.1, 0.1043, 0.0, 0.06331, 0.0, 0.1043, 1.1, 0.1083, 1.1, 0.1083, 0.0, 0.1043, 0.0, 0.1083, 1.1, 0.1233, 1.1, 0.1233, 0.0, 0.1083, 0.0, 0.1233, 1.1, 0.1443, 1.1, 0.1443, 0.0, 0.1233, 0.0, 0.1443, 1.1, 0.1543, 1.1, 0.1543, 0.0, 0.1443, 0.0, 0.1543, 1.1, 0.1753, 1.1, 0.1753, 0.0, 0.1543, 0.0, 0.1753, 1.1, 0.1903, 1.1, 0.1903, 0.0, 0.1753, 0.0, 0.1903, 1.1, 0.1943, 1.1, 0.1943, 0.0, 0.1903, 0.0, 0.1943, 1.1, 0.2353, 1.1, 0.2353, 0.0, 0.1943, 0.0, 0.0, 1.701, 0.005657, 1.701, 0.005657, 1.1, 0.0, 1.1, 0.005657, 1.701, 0.03166, 1.701, 0.03166, 1.1, 0.005657, 1.1, 0.03166, 1.701, 0.05766, 1.701, 0.05766, 1.1, 0.03166, 1.1, 0.05766, 1.701, 0.06331, 1.701, 0.06331, 1.1, 0.05766, 1.1, 0.06331, 1.701, 0.1043, 1.701, 0.1043, 1.1, 0.06331, 1.1, 0.1043, 1.701, 0.1083, 1.701, 0.1083, 1.1, 0.1043, 1.1, 0.1083, 1.701, 0.1233, 1.701, 0.1233, 1.1, 0.1083, 1.1, 0.1233, 1.701, 0.1443, 1.701, 0.1443, 1.1, 0.1233, 1.1, 0.1443, 1.701, 0.1543, 1.701, 0.1543, 1.1, 0.1443, 1.1, 0.1543, 1.701, 0.1753, 1.701, 0.1753, 1.1, 0.1543, 1.1, 0.1753, 1.701, 0.1903, 1.701, 0.1903, 1.1, 0.1753, 1.1, 0.1903, 1.701, 0.1943, 1.701, 0.1943, 1.1, 0.1903, 1.1, 0.1943, 1.701, 0.2353, 1.701, 0.2353, 1.1, 0.1943, 1.1, 0.0, 2.801, 0.005657, 2.801, 0.005657, 1.701, 0.0, 1.701, 0.005657, 2.801, 0.03166, 2.801, 0.03166, 1.701, 0.005657, 1.701, 0.03166, 2.801, 0.05766, 2.801, 0.05766, 1.701, 0.03166, 1.701, 0.05766, 2.801, 0.06331, 2.801, 0.06331, 1.701, 0.05766, 1.701, 0.06331, 2.801, 0.1043, 2.801, 0.1043, 1.701, 0.06331, 1.701, 0.1043, 2.801, 0.1083, 2.801, 0.1083, 1.701, 0.1043, 1.701, 0.1083, 2.801, 0.1233, 2.801, 0.1233, 1.701, 0.1083, 1.701, 0.1233, 2.801, 0.1443, 2.801, 0.1443, 1.701, 0.1233, 1.701, 0.1443, 2.801, 0.1543, 2.801, 0.1543, 1.701, 0.1443, 1.701, 0.1543, 2.801, 0.1753, 2.801, 0.1753, 1.701, 0.1543, 1.701, 0.1753, 2.801, 0.1903, 2.801, 0.1903, 1.701, 0.1753, 1.701, 0.1903, 2.801, 0.1943, 2.801, 0.1943, 1.701, 0.1903, 1.701, 0.1943, 2.801, 0.2353, 2.801, 0.2353, 1.701, 0.1943, 1.701, 0.0, 3.401, 0.005657, 3.401, 0.005657, 2.801, 0.0, 2.801, 0.005657, 3.401, 0.03166, 3.401, 0.03166, 2.801, 0.005657, 2.801, 0.03166, 3.401, 0.05766, 3.401, 0.05766, 2.801, 0.03166, 2.801, 0.05766, 3.401, 0.06331, 3.401, 0.06331, 2.801, 0.05766, 2.801, 0.06331, 3.401, 0.1043, 3.401, 0.1043, 2.801, 0.06331, 2.801, 0.1043, 3.401, 0.1083, 3.401, 0.1083, 2.801, 0.1043, 2.801, 0.1083, 3.401, 0.1233, 3.401, 0.1233, 2.801, 0.1083, 2.801, 0.1233, 3.401, 0.1443, 3.401, 0.1443, 2.801, 0.1233, 2.801, 0.1443, 3.401, 0.1543, 3.401, 0.1543, 2.801, 0.1443, 2.801, 0.1543, 3.401, 0.1753, 3.401, 0.1753, 2.801, 0.1543, 2.801, 0.1753, 3.401, 0.1903, 3.401, 0.1903, 2.801, 0.1753, 2.801, 0.1903, 3.401, 0.1943, 3.401, 0.1943, 2.801, 0.1903, 2.801, 0.1943, 3.401, 0.2353, 3.401, 0.2353, 2.801, 0.1943, 2.801, -0.5405, 0.06, -0.5405, 1.04, -0.06, 1.04, -0.06, 0.06, -0.06, 0.06, -0.06, 1.04, -0.5405, 1.04, -0.5405, 0.06])
me_window_panel_001.materials.append(mat_window_inside)
me_window_panel_001.materials.append(mat_window_outside)
me_window_panel_001.materials.append(mat_window_glass)
me_window_panel_001.materials.append(mat_window_metal)
me_window_panel_001.materials.append(mat_window_stone)
me_window_panel_001.materials.append(mat_window_blind)
me_window_panel_001.use_remesh_fix_poles = True
me_window_panel_001.use_remesh_preserve_attributes = False
me_window_panel_001.update()
me_wall = bpy.data.meshes.new('Wall')
me_wall.from_pydata([(0.0, 0.0, 0.0), (0.0, 0.0, 2.7), (-8.742e-08, 2.0, 0.0), (-8.742e-08, 2.0, 2.7)], [], [(0, 2, 3, 1)])
me_wall.polygons.foreach_set('use_smooth', [True] * 1)
_uv = me_wall.uv_layers.new(name='UVMap')
_uv.uv.foreach_set('vector', [0.999, 0.001001, 0.001001, 0.001001, 0.001001, 0.999, 0.999, 0.999])
me_wall.materials.append(mat_wall2_inside)
me_wall.materials.append(mat_wall2_outside)
me_wall.materials.append(mat_wall2_cuts)
me_wall.materials.append(mat_wall2_alt1)
me_wall.materials.append(mat_wall2_alt2)
me_wall.materials.append(mat_wall2_alt3)
me_wall.materials.append(mat_wall2_alt4)
me_wall.materials.append(mat_wall2_outside)
me_wall.use_remesh_fix_poles = True
me_wall.use_remesh_preserve_attributes = False
me_wall.update()
me_hole = bpy.data.meshes.new('hole')
me_hole.from_pydata([(-0.6005, -0.2, 0.97), (-0.6005, 0.0, 0.97), (-0.6605, 0.0, 0.94), (-0.6605, 0.2, 0.94), (-0.6005, -0.2, 2.1), (-0.6005, 0.0, 2.1), (-0.6605, 0.0, 2.16), (-0.6605, 0.2, 2.16), (0.6005, -0.2, 2.1), (0.6005, 0.0, 2.1), (0.6605, 0.0, 2.16), (0.6605, 0.2, 2.16), (0.6005, -0.2, 0.97), (0.6005, 0.0, 0.97), (0.6605, 0.0, 0.94), (0.6605, 0.2, 0.94)], [], [(4, 5, 1, 0), (5, 6, 2, 1), (6, 7, 3, 2), (8, 9, 5, 4), (9, 10, 6, 5), (10, 11, 7, 6), (12, 13, 9, 8), (13, 14, 10, 9), (14, 15, 11, 10), (0, 1, 13, 12), (1, 2, 14, 13), (2, 3, 15, 14), (3, 7, 11, 15), (12, 8, 4, 0)])
me_hole.polygons.foreach_set('use_smooth', [True] * 14)
me_hole.polygons.foreach_set('material_index', [0, 0, 1, 0, 0, 1, 0, 0, 1, 0, 0, 1, 2, 2])
_uv = me_hole.uv_layers.new(name='UVMap')
_uv.uv.foreach_set('vector', [0.0, 1.1, 0.2, 1.1, 0.2, 0.0, 0.0, 0.0, 0.2, 1.1, 0.26, 1.1, 0.26, 0.0, 0.2, 0.0, 0.26, 1.1, 0.46, 1.1, 0.46, 0.0, 0.26, 0.0, 0.0, 2.301, 0.2, 2.301, 0.2, 1.1, 0.0, 1.1, 0.2, 2.301, 0.26, 2.301, 0.26, 1.1, 0.2, 1.1, 0.26, 2.301, 0.46, 2.301, 0.46, 1.1, 0.26, 1.1, 0.0, 3.401, 0.2, 3.401, 0.2, 2.301, 0.0, 2.301, 0.2, 3.401, 0.26, 3.401, 0.26, 2.301, 0.2, 2.301, 0.26, 3.401, 0.46, 3.401, 0.46, 2.301, 0.26, 2.301, 0.0, 4.602, 0.2, 4.602, 0.2, 3.401, 0.0, 3.401, 0.2, 4.602, 0.26, 4.602, 0.26, 3.401, 0.2, 3.401, 0.26, 4.602, 0.46, 4.602, 0.46, 3.401, 0.26, 3.401, -0.5405, 0.06, -0.5405, 1.04, 0.5405, 1.04, 0.5405, 0.06, 0.5405, 0.06, 0.5405, 1.04, -0.5405, 1.04, -0.5405, 0.06])
me_hole.materials.append(mat_wall2_inside)
me_hole.materials.append(mat_wall2_outside)
me_hole.materials.append(mat_wall2_cuts)
me_hole.materials.append(mat_wall2_alt1)
me_hole.materials.append(mat_wall2_alt2)
me_hole.materials.append(mat_wall2_alt3)
me_hole.materials.append(mat_wall2_alt4)
me_hole.materials.append(mat_wall2_alt5)
me_hole.use_remesh_fix_poles = True
me_hole.use_remesh_preserve_attributes = False
me_hole.update()
me_autoboolean = bpy.data.meshes.new('AutoBoolean')
me_autoboolean.from_pydata([], [], [])
me_autoboolean.materials.append(mat_wall2_inside)
me_autoboolean.materials.append(mat_wall2_outside)
me_autoboolean.materials.append(mat_wall2_cuts)
me_autoboolean.materials.append(mat_wall2_alt1)
me_autoboolean.materials.append(mat_wall2_alt2)
me_autoboolean.materials.append(mat_wall2_alt3)
me_autoboolean.materials.append(mat_wall2_alt4)
me_autoboolean.materials.append(mat_wall2_alt5)
me_autoboolean.use_remesh_fix_poles = True
me_autoboolean.use_remesh_preserve_attributes = False
me_autoboolean.update()
me_reference = bpy.data.meshes.new('Reference')
me_reference.from_pydata([(-0.25, 0.25, 0.0), (0.25, 0.25, 0.0), (-0.25, -0.25, 0.0), (0.25, -0.25, 0.0), (0.0, 0.0, 0.487), (-0.107, 0.107, 0.216), (0.108, 0.107, 0.216), (-0.107, -0.107, 0.216), (0.108, -0.107, 0.216), (-0.05, 0.05, 0.5), (0.05, 0.05, 0.5), (0.05, -0.05, 0.5), (-0.05, -0.05, 0.5), (-0.193, 0.193, 0.0), (0.193, 0.193, 0.0), (0.193, -0.193, 0.0), (-0.193, -0.193, 0.0), (0.0, 0.0, 0.8), (0.0, 0.8, 0.0), (0.0, 0.0, 0.0), (0.0, 0.0, 0.0), (0.05, 0.05, 0.674), (-0.05, 0.674, -0.05), (0.0, 0.8, 0.0), (-0.05, -0.05, 0.674), (-0.05, 0.674, 0.05), (0.05, 0.674, -0.05), (-0.129, 0.129, 0.162), (0.129, 0.129, 0.162), (-0.129, -0.129, 0.162), (0.129, -0.129, 0.162), (0.0, 0.0, 0.8), (-0.05, 0.05, 0.674), (0.05, -0.05, 0.674), (0.05, 0.674, 0.05), (0.8, 0.0, 0.0), (0.0, 0.0, 0.0), (0.674, 0.05, -0.05), (0.8, 0.0, 0.0), (0.674, 0.05, 0.05), (0.674, -0.05, -0.05), (0.674, -0.05, 0.05)], [(1, 0), (0, 9), (9, 10), (10, 1), (3, 1), (10, 11), (11, 3), (2, 3), (11, 12), (12, 2), (0, 2), (12, 9), (6, 5), (8, 6), (7, 8), (5, 7), (17, 24), (17, 20), (18, 25), (18, 19), (13, 14), (14, 15), (15, 16), (16, 13), (4, 6), (15, 30), (17, 21), (26, 22), (23, 22), (23, 34), (18, 26), (28, 27), (30, 28), (29, 30), (27, 29), (14, 28), (13, 27), (16, 29), (4, 7), (4, 8), (4, 5), (31, 33), (31, 32), (21, 32), (24, 32), (24, 33), (21, 33), (25, 22), (25, 34), (26, 34), (35, 39), (35, 36), (40, 37), (38, 37), (38, 41), (35, 40), (39, 37), (39, 41), (40, 41)], [])
me_reference.use_remesh_fix_poles = True
me_reference.use_remesh_preserve_attributes = False
me_reference.update()

# ---- objects
ob_archipack_snap_helper = bpy.data.objects.new('Archipack_snap_helper', me_archipack_snap_helper)
ob_light = bpy.data.objects.new('Light', light_light)
ob_camera = bpy.data.objects.new('Camera', cam_camera)
ob_window = bpy.data.objects.new('Window', me_window)
ob_window_panel = bpy.data.objects.new('Window Panel', me_window_panel)
ob_handle = bpy.data.objects.new('Handle', me_handle)
ob_window_panel_001 = bpy.data.objects.new('Window Panel.001', me_window_panel_001)
ob_wall = bpy.data.objects.new('Wall', me_wall)
ob_hole = bpy.data.objects.new('hole', me_hole)
ob_autoboolean = bpy.data.objects.new('AutoBoolean', me_autoboolean)
ob_reference = bpy.data.objects.new('Reference', me_reference)

# ---- transforms, parenting, visibility, modifiers, constraints
ob_archipack_snap_helper.location = (-0.6011, 0.1, 0.0)
ob_archipack_snap_helper.rotation_euler = (0.0, 0.0, -3.142)
ob_light.location = (4.076, 1.005, 5.904)
ob_light.rotation_euler = (0.6503, 0.05522, 1.866)
ob_light.lock_rotations_4d = False
ob_light.empty_display_type = 'ARROWS'
ob_light.color = (0.0, 0.0, 0.0, 0.0)
ob_light.lineart.crease_threshold = 0.0
ob_camera.location = (0.002327, -5.655, 1.524)
ob_camera.rotation_euler = (1.571, -0.0, 0.0)
ob_camera.scale = (1.0, 1.0, 1.0)
ob_camera.lock_rotations_4d = False
ob_camera.empty_display_type = 'ARROWS'
ob_camera.color = (0.0, 0.0, 0.0, 0.0)
ob_camera.display_type = 'WIRE'
ob_camera.lineart.crease_threshold = 0.0
ob_window.parent = ob_reference
ob_window.location = (-1.001, 0.1, 0.0)
ob_window.rotation_euler = (0.0, 0.0, -3.142)
_m = ob_window.modifiers.new('Auto Smooth', 'NODES')
_m.node_group = ng_auto_smooth
_gi = [s.identifier for s in ng_auto_smooth.interface.items_tree if s.item_type == 'SOCKET' and s.in_out == 'INPUT']
_m[_gi[1]] = 0.5236  # Angle
ob_window_panel.parent = ob_window
ob_window_panel.location = (-0.6005, 0.09, 1.0)
ob_window_panel.lock_location = (True, True, True)
ob_window_panel.lock_rotation = (False, True, False)
ob_window_panel.lock_scale = (True, True, True)
_m = ob_window_panel.modifiers.new('Auto Smooth', 'NODES')
_m.node_group = ng_auto_smooth
_gi = [s.identifier for s in ng_auto_smooth.interface.items_tree if s.item_type == 'SOCKET' and s.in_out == 'INPUT']
_m[_gi[1]] = 0.5236  # Angle
ob_handle.parent = ob_window_panel
ob_handle.location = (0.5765, 0.0, 0.4)
_m = ob_handle.modifiers.new('Subsurf', 'SUBSURF')
_m.render_levels = 4
_m = ob_handle.modifiers.new('Auto Smooth', 'NODES')
_m.node_group = ng_auto_smooth
_gi = [s.identifier for s in ng_auto_smooth.interface.items_tree if s.item_type == 'SOCKET' and s.in_out == 'INPUT']
_m[_gi[1]] = 0.5236  # Angle
ob_window_panel_001.parent = ob_window
ob_window_panel_001.location = (0.6005, 0.09, 1.0)
ob_window_panel_001.lock_location = (True, True, True)
ob_window_panel_001.lock_rotation = (False, True, False)
ob_window_panel_001.lock_scale = (True, True, True)
_m = ob_window_panel_001.modifiers.new('Auto Smooth', 'NODES')
_m.node_group = ng_auto_smooth
_gi = [s.identifier for s in ng_auto_smooth.interface.items_tree if s.item_type == 'SOCKET' and s.in_out == 'INPUT']
_m[_gi[1]] = 0.5236  # Angle
ob_wall.parent = ob_reference
ob_wall.location = (1.0, 0.2, 0.0)
ob_wall.rotation_euler = (0.0, -0.0, 1.571)
ob_wall.scale = (1.0, 2.0, 1.0)
_m = ob_wall.modifiers.new('Wall', 'SOLIDIFY')
_m.thickness = 0.2
_m.material_offset = 1
_m.material_offset_rim = 2
_m.use_even_offset = True
_m.use_quality_normals = True
_m = ob_wall.modifiers.new('AutoMixedBoolean', 'BOOLEAN')
_m.object = ob_autoboolean
_m = ob_wall.modifiers.new('Auto Smooth', 'NODES')
_m.node_group = ng_auto_smooth
_gi = [s.identifier for s in ng_auto_smooth.interface.items_tree if s.item_type == 'SOCKET' and s.in_out == 'INPUT']
_m[_gi[1]] = 0.2094  # Angle
ob_hole.parent = ob_window
ob_hole.location = (0.0, 0.0, 0.0)
ob_hole.lock_location = (True, True, True)
ob_hole.lock_rotation = (True, True, True)
ob_hole.lock_scale = (True, True, True)
ob_hole.hide_select = True
ob_hole.hide_render = True
ob_hole.visible_camera = False
ob_hole.visible_diffuse = False
ob_hole.visible_glossy = False
ob_hole.visible_transmission = False
ob_hole.visible_volume_scatter = False
ob_hole.visible_shadow = False
ob_hole.display_type = 'WIRE'
_m = ob_hole.modifiers.new('Auto Smooth', 'NODES')
_m.node_group = ng_auto_smooth
_gi = [s.identifier for s in ng_auto_smooth.interface.items_tree if s.item_type == 'SOCKET' and s.in_out == 'INPUT']
_m[_gi[1]] = 0.5236  # Angle
ob_autoboolean.location = (1.0, 0.1, 0.0)
ob_autoboolean.rotation_euler = (0.0, -0.0, 1.571)
ob_autoboolean.lock_location = (True, True, True)
ob_autoboolean.lock_rotation = (True, True, True)
ob_autoboolean.lock_scale = (True, True, True)
ob_autoboolean.hide_select = True
ob_autoboolean.hide_render = True
ob_autoboolean.visible_camera = False
ob_autoboolean.visible_diffuse = False
ob_autoboolean.visible_glossy = False
ob_autoboolean.visible_transmission = False
ob_autoboolean.visible_volume_scatter = False
ob_autoboolean.visible_shadow = False
ob_autoboolean.display_type = 'WIRE'
_m = ob_autoboolean.modifiers.new('AutoMerge', 'BOOLEAN')
_m.object = ob_hole
_m.operation = 'UNION'
ob_reference.location = (1.0, -0.1, 0.0)

# ---- collection membership
scene.collection.objects.link(ob_archipack_snap_helper)
col_collection.objects.link(ob_light)
col_collection.objects.link(ob_camera)
col_archipack.objects.link(ob_window)
col_archipack.objects.link(ob_window_panel)
col_archipack.objects.link(ob_handle)
col_archipack.objects.link(ob_window_panel_001)
col_archipack.objects.link(ob_wall)
col_archipack.objects.link(ob_hole)
col_archipack.objects.link(ob_autoboolean)
col_archipack.objects.link(ob_reference)

# ---- scene / render settings (as saved in the file)
scene.camera = ob_camera
scene.frame_start = 1; scene.frame_end = 250; scene.frame_set(179)
scene.render.engine = 'CYCLES'
scene.render.resolution_x = 1080
scene.cycles.use_denoising = False
scene.cycles.samples = 128
scene.cycles.sampling_pattern = 'TABULATED_SOBOL'
scene.cycles.use_adaptive_sampling = False
scene.cycles.use_light_tree = False
scene.view_settings.view_transform = 'Filmic'
bpy.context.view_layer.update()
